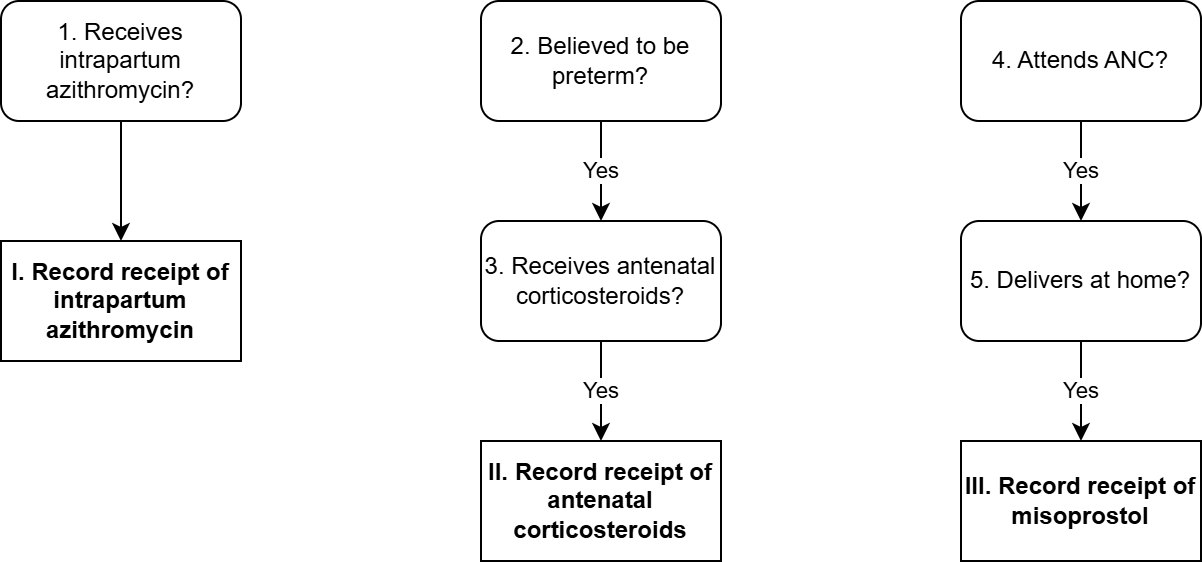

The diagram above was exported from draw.io. Its source (the exported page's mxGraphModel, read from the mxfile embedded in the PNG):
<mxGraphModel dx="1644" dy="832" grid="1" gridSize="10" guides="1" tooltips="1" connect="1" arrows="1" fold="1" page="1" pageScale="1" pageWidth="850" pageHeight="1100" math="0" shadow="0">
  <root>
    <mxCell id="0" />
    <mxCell id="1" parent="0" />
    <mxCell id="bdD3YvU62UM6Dhe-RuNt-11" style="edgeStyle=orthogonalEdgeStyle;rounded=0;orthogonalLoop=1;jettySize=auto;html=1;entryX=0.5;entryY=0;entryDx=0;entryDy=0;" parent="1" source="bdD3YvU62UM6Dhe-RuNt-1" target="bdD3YvU62UM6Dhe-RuNt-2" edge="1">
      <mxGeometry relative="1" as="geometry" />
    </mxCell>
    <mxCell id="bdD3YvU62UM6Dhe-RuNt-1" value="1. Receives intrapartum azithromycin?" style="rounded=1;whiteSpace=wrap;html=1;" parent="1" vertex="1">
      <mxGeometry x="120" y="40" width="120" height="60" as="geometry" />
    </mxCell>
    <mxCell id="bdD3YvU62UM6Dhe-RuNt-2" value="&lt;b&gt;I. Record receipt of intrapartum azithromycin&lt;/b&gt;" style="rounded=0;whiteSpace=wrap;html=1;" parent="1" vertex="1">
      <mxGeometry x="120" y="160" width="120" height="60" as="geometry" />
    </mxCell>
    <mxCell id="bdD3YvU62UM6Dhe-RuNt-8" value="Yes" style="edgeStyle=orthogonalEdgeStyle;rounded=0;orthogonalLoop=1;jettySize=auto;html=1;" parent="1" source="bdD3YvU62UM6Dhe-RuNt-5" target="bdD3YvU62UM6Dhe-RuNt-7" edge="1">
      <mxGeometry relative="1" as="geometry" />
    </mxCell>
    <mxCell id="bdD3YvU62UM6Dhe-RuNt-5" value="2. Believed to be preterm?" style="rounded=1;whiteSpace=wrap;html=1;" parent="1" vertex="1">
      <mxGeometry x="360" y="40" width="120" height="60" as="geometry" />
    </mxCell>
    <mxCell id="bdD3YvU62UM6Dhe-RuNt-10" value="Yes" style="edgeStyle=orthogonalEdgeStyle;rounded=0;orthogonalLoop=1;jettySize=auto;html=1;" parent="1" source="bdD3YvU62UM6Dhe-RuNt-7" target="bdD3YvU62UM6Dhe-RuNt-9" edge="1">
      <mxGeometry relative="1" as="geometry" />
    </mxCell>
    <mxCell id="bdD3YvU62UM6Dhe-RuNt-7" value="3. Receives antenatal corticosteroids?" style="rounded=1;whiteSpace=wrap;html=1;" parent="1" vertex="1">
      <mxGeometry x="360" y="150" width="120" height="60" as="geometry" />
    </mxCell>
    <mxCell id="bdD3YvU62UM6Dhe-RuNt-9" value="&lt;b&gt;II. Record receipt of antenatal corticosteroids&lt;/b&gt;" style="rounded=0;whiteSpace=wrap;html=1;" parent="1" vertex="1">
      <mxGeometry x="360" y="260" width="120" height="60" as="geometry" />
    </mxCell>
    <mxCell id="xo20cv1c3Tme7O6Y7rCQ-1" value="Yes" style="edgeStyle=orthogonalEdgeStyle;rounded=0;orthogonalLoop=1;jettySize=auto;html=1;" parent="1" source="xo20cv1c3Tme7O6Y7rCQ-2" target="xo20cv1c3Tme7O6Y7rCQ-4" edge="1">
      <mxGeometry relative="1" as="geometry" />
    </mxCell>
    <mxCell id="xo20cv1c3Tme7O6Y7rCQ-2" value="4. Attends ANC?" style="rounded=1;whiteSpace=wrap;html=1;" parent="1" vertex="1">
      <mxGeometry x="600" y="40" width="120" height="60" as="geometry" />
    </mxCell>
    <mxCell id="xo20cv1c3Tme7O6Y7rCQ-3" value="Yes" style="edgeStyle=orthogonalEdgeStyle;rounded=0;orthogonalLoop=1;jettySize=auto;html=1;" parent="1" source="xo20cv1c3Tme7O6Y7rCQ-4" target="xo20cv1c3Tme7O6Y7rCQ-5" edge="1">
      <mxGeometry relative="1" as="geometry" />
    </mxCell>
    <mxCell id="xo20cv1c3Tme7O6Y7rCQ-4" value="5. Delivers at home?" style="rounded=1;whiteSpace=wrap;html=1;" parent="1" vertex="1">
      <mxGeometry x="600" y="150" width="120" height="60" as="geometry" />
    </mxCell>
    <mxCell id="xo20cv1c3Tme7O6Y7rCQ-5" value="&lt;b&gt;III. Record receipt of misoprostol&lt;/b&gt;" style="rounded=0;whiteSpace=wrap;html=1;" parent="1" vertex="1">
      <mxGeometry x="600" y="260" width="120" height="60" as="geometry" />
    </mxCell>
  </root>
</mxGraphModel>